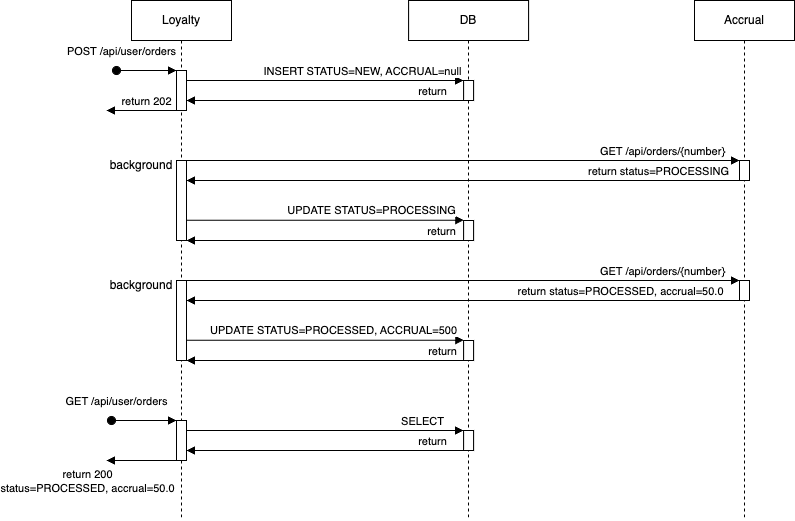

The diagram above was exported from draw.io. Its source (the exported page's mxGraphModel, read from the mxfile embedded in the PNG):
<mxGraphModel dx="926" dy="586" grid="1" gridSize="10" guides="1" tooltips="1" connect="1" arrows="1" fold="1" page="1" pageScale="1" pageWidth="827" pageHeight="1169" math="0" shadow="0">
  <root>
    <mxCell id="0" />
    <mxCell id="1" parent="0" />
    <mxCell id="aM9ryv3xv72pqoxQDRHE-1" value="Loyalty" style="shape=umlLifeline;perimeter=lifelinePerimeter;whiteSpace=wrap;html=1;container=0;dropTarget=0;collapsible=0;recursiveResize=0;outlineConnect=0;portConstraint=eastwest;newEdgeStyle={&quot;edgeStyle&quot;:&quot;elbowEdgeStyle&quot;,&quot;elbow&quot;:&quot;vertical&quot;,&quot;curved&quot;:0,&quot;rounded&quot;:0};" parent="1" vertex="1">
      <mxGeometry x="155" y="40" width="100" height="520" as="geometry" />
    </mxCell>
    <mxCell id="xJ4BYg4MAAMw5UASF33m-7" value="" style="html=1;points=[];perimeter=orthogonalPerimeter;outlineConnect=0;targetShapes=umlLifeline;portConstraint=eastwest;newEdgeStyle={&quot;edgeStyle&quot;:&quot;elbowEdgeStyle&quot;,&quot;elbow&quot;:&quot;vertical&quot;,&quot;curved&quot;:0,&quot;rounded&quot;:0};" parent="aM9ryv3xv72pqoxQDRHE-1" vertex="1">
      <mxGeometry x="45" y="160" width="10" height="80" as="geometry" />
    </mxCell>
    <mxCell id="xJ4BYg4MAAMw5UASF33m-8" value="background" style="text;html=1;align=center;verticalAlign=middle;whiteSpace=wrap;rounded=0;" parent="aM9ryv3xv72pqoxQDRHE-1" vertex="1">
      <mxGeometry x="-20" y="150" width="60" height="30" as="geometry" />
    </mxCell>
    <mxCell id="xJ4BYg4MAAMw5UASF33m-24" value="" style="html=1;points=[];perimeter=orthogonalPerimeter;outlineConnect=0;targetShapes=umlLifeline;portConstraint=eastwest;newEdgeStyle={&quot;edgeStyle&quot;:&quot;elbowEdgeStyle&quot;,&quot;elbow&quot;:&quot;vertical&quot;,&quot;curved&quot;:0,&quot;rounded&quot;:0};" parent="aM9ryv3xv72pqoxQDRHE-1" vertex="1">
      <mxGeometry x="45" y="280" width="10" height="80" as="geometry" />
    </mxCell>
    <mxCell id="aM9ryv3xv72pqoxQDRHE-5" value="DB" style="shape=umlLifeline;perimeter=lifelinePerimeter;whiteSpace=wrap;html=1;container=0;dropTarget=0;collapsible=0;recursiveResize=0;outlineConnect=0;portConstraint=eastwest;newEdgeStyle={&quot;edgeStyle&quot;:&quot;elbowEdgeStyle&quot;,&quot;elbow&quot;:&quot;vertical&quot;,&quot;curved&quot;:0,&quot;rounded&quot;:0};" parent="1" vertex="1">
      <mxGeometry x="432.11" y="40" width="120" height="520" as="geometry" />
    </mxCell>
    <mxCell id="xJ4BYg4MAAMw5UASF33m-17" value="" style="html=1;points=[];perimeter=orthogonalPerimeter;outlineConnect=0;targetShapes=umlLifeline;portConstraint=eastwest;newEdgeStyle={&quot;edgeStyle&quot;:&quot;elbowEdgeStyle&quot;,&quot;elbow&quot;:&quot;vertical&quot;,&quot;curved&quot;:0,&quot;rounded&quot;:0};" parent="aM9ryv3xv72pqoxQDRHE-5" vertex="1">
      <mxGeometry x="55" y="220" width="10" height="20" as="geometry" />
    </mxCell>
    <mxCell id="xJ4BYg4MAAMw5UASF33m-26" value="" style="html=1;points=[];perimeter=orthogonalPerimeter;outlineConnect=0;targetShapes=umlLifeline;portConstraint=eastwest;newEdgeStyle={&quot;edgeStyle&quot;:&quot;elbowEdgeStyle&quot;,&quot;elbow&quot;:&quot;vertical&quot;,&quot;curved&quot;:0,&quot;rounded&quot;:0};" parent="aM9ryv3xv72pqoxQDRHE-5" vertex="1">
      <mxGeometry x="55" y="340" width="10" height="20" as="geometry" />
    </mxCell>
    <mxCell id="aM9ryv3xv72pqoxQDRHE-6" value="" style="html=1;points=[];perimeter=orthogonalPerimeter;outlineConnect=0;targetShapes=umlLifeline;portConstraint=eastwest;newEdgeStyle={&quot;edgeStyle&quot;:&quot;elbowEdgeStyle&quot;,&quot;elbow&quot;:&quot;vertical&quot;,&quot;curved&quot;:0,&quot;rounded&quot;:0};" parent="aM9ryv3xv72pqoxQDRHE-5" vertex="1">
      <mxGeometry x="55" y="80" width="10" height="20" as="geometry" />
    </mxCell>
    <mxCell id="DYv5RU-Cm6Quo38aeTQB-16" value="" style="html=1;points=[];perimeter=orthogonalPerimeter;outlineConnect=0;targetShapes=umlLifeline;portConstraint=eastwest;newEdgeStyle={&quot;edgeStyle&quot;:&quot;elbowEdgeStyle&quot;,&quot;elbow&quot;:&quot;vertical&quot;,&quot;curved&quot;:0,&quot;rounded&quot;:0};" parent="aM9ryv3xv72pqoxQDRHE-5" vertex="1">
      <mxGeometry x="-232.11" y="420" width="10" height="40" as="geometry" />
    </mxCell>
    <mxCell id="DYv5RU-Cm6Quo38aeTQB-11" value="" style="html=1;points=[];perimeter=orthogonalPerimeter;outlineConnect=0;targetShapes=umlLifeline;portConstraint=eastwest;newEdgeStyle={&quot;edgeStyle&quot;:&quot;elbowEdgeStyle&quot;,&quot;elbow&quot;:&quot;vertical&quot;,&quot;curved&quot;:0,&quot;rounded&quot;:0};" parent="aM9ryv3xv72pqoxQDRHE-5" vertex="1">
      <mxGeometry x="55" y="430" width="10" height="20" as="geometry" />
    </mxCell>
    <mxCell id="DYv5RU-Cm6Quo38aeTQB-12" value="" style="html=1;verticalAlign=bottom;endArrow=block;edgeStyle=elbowEdgeStyle;elbow=horizontal;curved=0;rounded=0;" parent="aM9ryv3xv72pqoxQDRHE-5" source="DYv5RU-Cm6Quo38aeTQB-16" target="DYv5RU-Cm6Quo38aeTQB-11" edge="1">
      <mxGeometry x="0.0026" relative="1" as="geometry">
        <mxPoint x="-127.11000000000001" y="440" as="sourcePoint" />
        <Array as="points">
          <mxPoint x="-142.11" y="430" />
        </Array>
        <mxPoint as="offset" />
      </mxGeometry>
    </mxCell>
    <mxCell id="DYv5RU-Cm6Quo38aeTQB-20" value="SELECT" style="edgeLabel;html=1;align=center;verticalAlign=middle;resizable=0;points=[];" parent="DYv5RU-Cm6Quo38aeTQB-12" connectable="0" vertex="1">
      <mxGeometry x="0.2977" y="4" relative="1" as="geometry">
        <mxPoint x="55" y="-6" as="offset" />
      </mxGeometry>
    </mxCell>
    <mxCell id="DYv5RU-Cm6Quo38aeTQB-14" value="" style="html=1;verticalAlign=bottom;endArrow=block;edgeStyle=elbowEdgeStyle;elbow=vertical;curved=0;rounded=0;" parent="aM9ryv3xv72pqoxQDRHE-5" source="DYv5RU-Cm6Quo38aeTQB-11" target="DYv5RU-Cm6Quo38aeTQB-16" edge="1">
      <mxGeometry relative="1" as="geometry">
        <mxPoint x="44.500000000000114" y="450" as="sourcePoint" />
        <Array as="points">
          <mxPoint x="-22.110000000000014" y="450" />
        </Array>
        <mxPoint x="-217.11" y="450" as="targetPoint" />
      </mxGeometry>
    </mxCell>
    <mxCell id="DYv5RU-Cm6Quo38aeTQB-15" value="return" style="edgeLabel;html=1;align=center;verticalAlign=middle;resizable=0;points=[];" parent="DYv5RU-Cm6Quo38aeTQB-14" connectable="0" vertex="1">
      <mxGeometry x="-0.277" y="-3" relative="1" as="geometry">
        <mxPoint x="68" y="-7" as="offset" />
      </mxGeometry>
    </mxCell>
    <mxCell id="DYv5RU-Cm6Quo38aeTQB-17" value="GET /api/user/orders" style="html=1;verticalAlign=bottom;startArrow=oval;endArrow=block;startSize=8;edgeStyle=elbowEdgeStyle;elbow=vertical;curved=0;rounded=0;" parent="aM9ryv3xv72pqoxQDRHE-5" target="DYv5RU-Cm6Quo38aeTQB-16" edge="1">
      <mxGeometry x="-0.8395" y="10" relative="1" as="geometry">
        <mxPoint x="-297.11" y="420" as="sourcePoint" />
        <mxPoint as="offset" />
      </mxGeometry>
    </mxCell>
    <mxCell id="aM9ryv3xv72pqoxQDRHE-7" value="" style="html=1;verticalAlign=bottom;endArrow=block;edgeStyle=elbowEdgeStyle;elbow=horizontal;curved=0;rounded=0;" parent="1" source="aM9ryv3xv72pqoxQDRHE-2" target="aM9ryv3xv72pqoxQDRHE-6" edge="1">
      <mxGeometry x="0.0026" relative="1" as="geometry">
        <mxPoint x="310" y="130" as="sourcePoint" />
        <Array as="points">
          <mxPoint x="295" y="120" />
        </Array>
        <mxPoint as="offset" />
      </mxGeometry>
    </mxCell>
    <mxCell id="xJ4BYg4MAAMw5UASF33m-3" value="INSERT STATUS=NEW, ACCRUAL=null" style="edgeLabel;html=1;align=center;verticalAlign=middle;resizable=0;points=[];" parent="aM9ryv3xv72pqoxQDRHE-7" connectable="0" vertex="1">
      <mxGeometry x="0.2476" y="2" relative="1" as="geometry">
        <mxPoint x="2" y="-8" as="offset" />
      </mxGeometry>
    </mxCell>
    <mxCell id="aM9ryv3xv72pqoxQDRHE-9" value="" style="html=1;verticalAlign=bottom;endArrow=block;edgeStyle=elbowEdgeStyle;elbow=vertical;curved=0;rounded=0;" parent="1" source="aM9ryv3xv72pqoxQDRHE-6" edge="1">
      <mxGeometry relative="1" as="geometry">
        <mxPoint x="405" y="120" as="sourcePoint" />
        <Array as="points">
          <mxPoint x="415" y="140" />
        </Array>
        <mxPoint x="210" y="140" as="targetPoint" />
      </mxGeometry>
    </mxCell>
    <mxCell id="xJ4BYg4MAAMw5UASF33m-4" value="return" style="edgeLabel;html=1;align=center;verticalAlign=middle;resizable=0;points=[];" parent="aM9ryv3xv72pqoxQDRHE-9" connectable="0" vertex="1">
      <mxGeometry x="-0.277" y="-3" relative="1" as="geometry">
        <mxPoint x="68" y="-7" as="offset" />
      </mxGeometry>
    </mxCell>
    <mxCell id="aM9ryv3xv72pqoxQDRHE-2" value="" style="html=1;points=[];perimeter=orthogonalPerimeter;outlineConnect=0;targetShapes=umlLifeline;portConstraint=eastwest;newEdgeStyle={&quot;edgeStyle&quot;:&quot;elbowEdgeStyle&quot;,&quot;elbow&quot;:&quot;vertical&quot;,&quot;curved&quot;:0,&quot;rounded&quot;:0};" parent="1" vertex="1">
      <mxGeometry x="200" y="110" width="10" height="40" as="geometry" />
    </mxCell>
    <mxCell id="aM9ryv3xv72pqoxQDRHE-3" value="POST /api/user/orders" style="html=1;verticalAlign=bottom;startArrow=oval;endArrow=block;startSize=8;edgeStyle=elbowEdgeStyle;elbow=vertical;curved=0;rounded=0;" parent="1" target="aM9ryv3xv72pqoxQDRHE-2" edge="1">
      <mxGeometry x="-0.8395" y="10" relative="1" as="geometry">
        <mxPoint x="140" y="110" as="sourcePoint" />
        <mxPoint as="offset" />
      </mxGeometry>
    </mxCell>
    <mxCell id="xJ4BYg4MAAMw5UASF33m-1" value="Accrual" style="shape=umlLifeline;perimeter=lifelinePerimeter;whiteSpace=wrap;html=1;container=0;dropTarget=0;collapsible=0;recursiveResize=0;outlineConnect=0;portConstraint=eastwest;newEdgeStyle={&quot;edgeStyle&quot;:&quot;elbowEdgeStyle&quot;,&quot;elbow&quot;:&quot;vertical&quot;,&quot;curved&quot;:0,&quot;rounded&quot;:0};" parent="1" vertex="1">
      <mxGeometry x="718" y="40" width="100" height="520" as="geometry" />
    </mxCell>
    <mxCell id="xJ4BYg4MAAMw5UASF33m-2" value="" style="html=1;points=[];perimeter=orthogonalPerimeter;outlineConnect=0;targetShapes=umlLifeline;portConstraint=eastwest;newEdgeStyle={&quot;edgeStyle&quot;:&quot;elbowEdgeStyle&quot;,&quot;elbow&quot;:&quot;vertical&quot;,&quot;curved&quot;:0,&quot;rounded&quot;:0};" parent="xJ4BYg4MAAMw5UASF33m-1" vertex="1">
      <mxGeometry x="45" y="160" width="10" height="20" as="geometry" />
    </mxCell>
    <mxCell id="xJ4BYg4MAAMw5UASF33m-27" value="" style="html=1;points=[];perimeter=orthogonalPerimeter;outlineConnect=0;targetShapes=umlLifeline;portConstraint=eastwest;newEdgeStyle={&quot;edgeStyle&quot;:&quot;elbowEdgeStyle&quot;,&quot;elbow&quot;:&quot;vertical&quot;,&quot;curved&quot;:0,&quot;rounded&quot;:0};" parent="xJ4BYg4MAAMw5UASF33m-1" vertex="1">
      <mxGeometry x="45" y="280" width="10" height="20" as="geometry" />
    </mxCell>
    <mxCell id="xJ4BYg4MAAMw5UASF33m-5" value="" style="html=1;verticalAlign=bottom;endArrow=block;edgeStyle=elbowEdgeStyle;elbow=vertical;curved=0;rounded=0;" parent="1" edge="1">
      <mxGeometry relative="1" as="geometry">
        <mxPoint x="200" y="130" as="sourcePoint" />
        <Array as="points">
          <mxPoint x="100" y="150" />
        </Array>
        <mxPoint x="130" y="150" as="targetPoint" />
      </mxGeometry>
    </mxCell>
    <mxCell id="xJ4BYg4MAAMw5UASF33m-6" value="return 202" style="edgeLabel;html=1;align=center;verticalAlign=middle;resizable=0;points=[];" parent="xJ4BYg4MAAMw5UASF33m-5" connectable="0" vertex="1">
      <mxGeometry x="-0.277" y="-3" relative="1" as="geometry">
        <mxPoint x="-18" y="-7" as="offset" />
      </mxGeometry>
    </mxCell>
    <mxCell id="xJ4BYg4MAAMw5UASF33m-13" value="" style="endArrow=block;html=1;rounded=0;endFill=1;" parent="1" target="xJ4BYg4MAAMw5UASF33m-2" edge="1">
      <mxGeometry width="50" height="50" relative="1" as="geometry">
        <mxPoint x="210.00483870967733" y="200" as="sourcePoint" />
        <mxPoint x="300.15" y="200" as="targetPoint" />
        <Array as="points">
          <mxPoint x="280.15" y="200" />
        </Array>
      </mxGeometry>
    </mxCell>
    <mxCell id="xJ4BYg4MAAMw5UASF33m-14" value="GET /api/orders/{number}" style="edgeLabel;html=1;align=center;verticalAlign=middle;resizable=0;points=[];" parent="xJ4BYg4MAAMw5UASF33m-13" connectable="0" vertex="1">
      <mxGeometry x="0.5765" y="1" relative="1" as="geometry">
        <mxPoint x="39" y="-9" as="offset" />
      </mxGeometry>
    </mxCell>
    <mxCell id="xJ4BYg4MAAMw5UASF33m-15" style="edgeStyle=elbowEdgeStyle;rounded=0;orthogonalLoop=1;jettySize=auto;html=1;elbow=vertical;curved=0;endArrow=block;endFill=1;" parent="1" source="xJ4BYg4MAAMw5UASF33m-2" edge="1">
      <mxGeometry relative="1" as="geometry">
        <mxPoint x="600" y="220.00193548387097" as="sourcePoint" />
        <mxPoint x="210" y="220.00193548387097" as="targetPoint" />
      </mxGeometry>
    </mxCell>
    <mxCell id="xJ4BYg4MAAMw5UASF33m-16" value="return status=PROCESSING" style="edgeLabel;html=1;align=center;verticalAlign=middle;resizable=0;points=[];" parent="xJ4BYg4MAAMw5UASF33m-15" connectable="0" vertex="1">
      <mxGeometry x="-0.6656" relative="1" as="geometry">
        <mxPoint x="10" y="-10" as="offset" />
      </mxGeometry>
    </mxCell>
    <mxCell id="xJ4BYg4MAAMw5UASF33m-20" value="" style="endArrow=block;html=1;rounded=0;entryX=0.018;entryY=-0.015;entryDx=0;entryDy=0;entryPerimeter=0;endFill=1;" parent="1" source="xJ4BYg4MAAMw5UASF33m-7" target="xJ4BYg4MAAMw5UASF33m-17" edge="1">
      <mxGeometry width="50" height="50" relative="1" as="geometry">
        <mxPoint x="335" y="290" as="sourcePoint" />
        <mxPoint x="385" y="240" as="targetPoint" />
      </mxGeometry>
    </mxCell>
    <mxCell id="xJ4BYg4MAAMw5UASF33m-21" value="UPDATE STATUS=PROCESSING" style="edgeLabel;html=1;align=center;verticalAlign=middle;resizable=0;points=[];" parent="xJ4BYg4MAAMw5UASF33m-20" connectable="0" vertex="1">
      <mxGeometry x="0.1927" y="1" relative="1" as="geometry">
        <mxPoint x="19" y="-9" as="offset" />
      </mxGeometry>
    </mxCell>
    <mxCell id="xJ4BYg4MAAMw5UASF33m-22" value="" style="endArrow=block;html=1;rounded=0;endFill=1;" parent="1" source="xJ4BYg4MAAMw5UASF33m-17" edge="1">
      <mxGeometry width="50" height="50" relative="1" as="geometry">
        <mxPoint x="400" y="280" as="sourcePoint" />
        <mxPoint x="210" y="280" as="targetPoint" />
      </mxGeometry>
    </mxCell>
    <mxCell id="xJ4BYg4MAAMw5UASF33m-23" value="return" style="edgeLabel;html=1;align=center;verticalAlign=middle;resizable=0;points=[];" parent="xJ4BYg4MAAMw5UASF33m-22" connectable="0" vertex="1">
      <mxGeometry x="-0.5989" y="2" relative="1" as="geometry">
        <mxPoint x="33" y="-12" as="offset" />
      </mxGeometry>
    </mxCell>
    <mxCell id="xJ4BYg4MAAMw5UASF33m-32" value="" style="endArrow=block;html=1;rounded=0;entryX=0.018;entryY=-0.015;entryDx=0;entryDy=0;entryPerimeter=0;endFill=1;" parent="1" source="xJ4BYg4MAAMw5UASF33m-24" target="xJ4BYg4MAAMw5UASF33m-26" edge="1">
      <mxGeometry width="50" height="50" relative="1" as="geometry">
        <mxPoint x="362" y="410" as="sourcePoint" />
        <mxPoint x="412" y="360" as="targetPoint" />
      </mxGeometry>
    </mxCell>
    <mxCell id="xJ4BYg4MAAMw5UASF33m-33" value="UPDATE STATUS=PROCESSED, ACCRUAL=500" style="edgeLabel;html=1;align=center;verticalAlign=middle;resizable=0;points=[];" parent="xJ4BYg4MAAMw5UASF33m-32" connectable="0" vertex="1">
      <mxGeometry x="0.1927" y="1" relative="1" as="geometry">
        <mxPoint x="-19" y="-9" as="offset" />
      </mxGeometry>
    </mxCell>
    <mxCell id="xJ4BYg4MAAMw5UASF33m-25" value="background" style="text;html=1;align=center;verticalAlign=middle;whiteSpace=wrap;rounded=0;" parent="1" vertex="1">
      <mxGeometry x="135" y="310" width="60" height="30" as="geometry" />
    </mxCell>
    <mxCell id="xJ4BYg4MAAMw5UASF33m-28" value="" style="endArrow=block;html=1;rounded=0;endFill=1;" parent="1" source="xJ4BYg4MAAMw5UASF33m-24" target="xJ4BYg4MAAMw5UASF33m-27" edge="1">
      <mxGeometry width="50" height="50" relative="1" as="geometry">
        <mxPoint x="237.00483870967733" y="320" as="sourcePoint" />
        <mxPoint x="327.15" y="320" as="targetPoint" />
        <Array as="points">
          <mxPoint x="307.15" y="320" />
        </Array>
      </mxGeometry>
    </mxCell>
    <mxCell id="xJ4BYg4MAAMw5UASF33m-29" value="GET /api/orders/{number}" style="edgeLabel;html=1;align=center;verticalAlign=middle;resizable=0;points=[];" parent="xJ4BYg4MAAMw5UASF33m-28" connectable="0" vertex="1">
      <mxGeometry x="0.5765" y="1" relative="1" as="geometry">
        <mxPoint x="39" y="-9" as="offset" />
      </mxGeometry>
    </mxCell>
    <mxCell id="xJ4BYg4MAAMw5UASF33m-30" style="edgeStyle=elbowEdgeStyle;rounded=0;orthogonalLoop=1;jettySize=auto;html=1;elbow=vertical;curved=0;endArrow=block;endFill=1;" parent="1" edge="1">
      <mxGeometry relative="1" as="geometry">
        <mxPoint x="763" y="339.9989361702128" as="sourcePoint" />
        <mxPoint x="210" y="339.9989361702128" as="targetPoint" />
      </mxGeometry>
    </mxCell>
    <mxCell id="xJ4BYg4MAAMw5UASF33m-31" value="return status=PROCESSED, accrual=50.0" style="edgeLabel;html=1;align=center;verticalAlign=middle;resizable=0;points=[];" parent="xJ4BYg4MAAMw5UASF33m-30" connectable="0" vertex="1">
      <mxGeometry x="-0.6656" relative="1" as="geometry">
        <mxPoint x="-28" y="-10" as="offset" />
      </mxGeometry>
    </mxCell>
    <mxCell id="xJ4BYg4MAAMw5UASF33m-34" value="" style="endArrow=block;html=1;rounded=0;endFill=1;" parent="1" source="xJ4BYg4MAAMw5UASF33m-26" edge="1">
      <mxGeometry width="50" height="50" relative="1" as="geometry">
        <mxPoint x="436.9999999999998" y="400" as="sourcePoint" />
        <mxPoint x="210" y="400" as="targetPoint" />
      </mxGeometry>
    </mxCell>
    <mxCell id="xJ4BYg4MAAMw5UASF33m-35" value="return" style="edgeLabel;html=1;align=center;verticalAlign=middle;resizable=0;points=[];" parent="xJ4BYg4MAAMw5UASF33m-34" connectable="0" vertex="1">
      <mxGeometry x="-0.5989" y="2" relative="1" as="geometry">
        <mxPoint x="34" y="-12" as="offset" />
      </mxGeometry>
    </mxCell>
    <mxCell id="DYv5RU-Cm6Quo38aeTQB-18" value="" style="html=1;verticalAlign=bottom;endArrow=block;edgeStyle=elbowEdgeStyle;elbow=vertical;curved=0;rounded=0;" parent="1" edge="1">
      <mxGeometry relative="1" as="geometry">
        <mxPoint x="200" y="480" as="sourcePoint" />
        <Array as="points">
          <mxPoint x="100" y="500" />
        </Array>
        <mxPoint x="130" y="500" as="targetPoint" />
      </mxGeometry>
    </mxCell>
    <mxCell id="DYv5RU-Cm6Quo38aeTQB-19" value="return 200&lt;div&gt;status=PROCESSED, accrual=50.0&lt;/div&gt;" style="edgeLabel;html=1;align=center;verticalAlign=middle;resizable=0;points=[];" parent="DYv5RU-Cm6Quo38aeTQB-18" connectable="0" vertex="1">
      <mxGeometry x="-0.277" y="-3" relative="1" as="geometry">
        <mxPoint x="-77" y="23" as="offset" />
      </mxGeometry>
    </mxCell>
  </root>
</mxGraphModel>